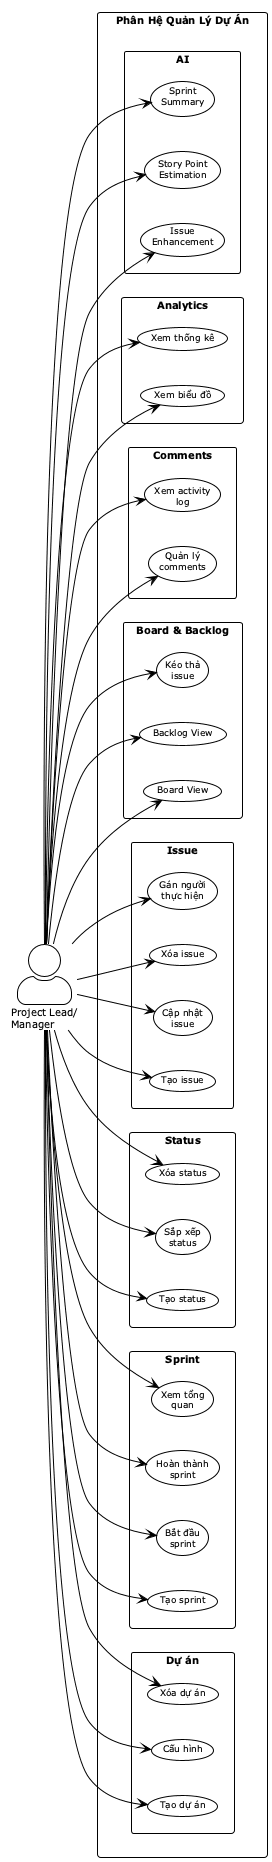

The diagram above was rendered by PlantUML. Its source (embedded in the PNG):
@startuml
!theme plain
skinparam packageStyle rectangle
skinparam actorStyle awesome
skinparam defaultFontSize 10
skinparam usecaseFontSize 9
skinparam packageFontSize 10

left to right direction

actor "Project Lead/\nManager" as PM

rectangle "Phân Hệ Quản Lý Dự Án" {

  package "Dự án" {
    usecase "Tạo dự án" as UC1
    usecase "Cấu hình" as UC2
    usecase "Xóa dự án" as UC3
  }

  package "Sprint" {
    usecase "Tạo sprint" as UC4
    usecase "Bắt đầu\nsprint" as UC5
    usecase "Hoàn thành\nsprint" as UC6
    usecase "Xem tổng\nquan" as UC7
  }

  package "Status" {
    usecase "Tạo status" as UC8
    usecase "Sắp xếp\nstatus" as UC9
    usecase "Xóa status" as UC10
  }

  package "Issue" {
    usecase "Tạo issue" as UC11
    usecase "Cập nhật\nissue" as UC12
    usecase "Xóa issue" as UC13
    usecase "Gán người\nthực hiện" as UC14
  }

  package "Board & Backlog" {
    usecase "Board View" as UC15
    usecase "Backlog View" as UC16
    usecase "Kéo thả\nissue" as UC17
  }

  package "Comments" {
    usecase "Quản lý\ncomments" as UC18
    usecase "Xem activity\nlog" as UC19
  }

  package "Analytics" {
    usecase "Xem biểu đồ" as UC20
    usecase "Xem thống kê" as UC21
  }

  package "AI" {
    usecase "Issue\nEnhancement" as UC22
    usecase "Story Point\nEstimation" as UC23
    usecase "Sprint\nSummary" as UC24
  }
}

PM --> UC1
PM --> UC2
PM --> UC3
PM --> UC4
PM --> UC5
PM --> UC6
PM --> UC7
PM --> UC8
PM --> UC9
PM --> UC10
PM --> UC11
PM --> UC12
PM --> UC13
PM --> UC14
PM --> UC15
PM --> UC16
PM --> UC17
PM --> UC18
PM --> UC19
PM --> UC20
PM --> UC21
PM --> UC22
PM --> UC23
PM --> UC24

@enduml